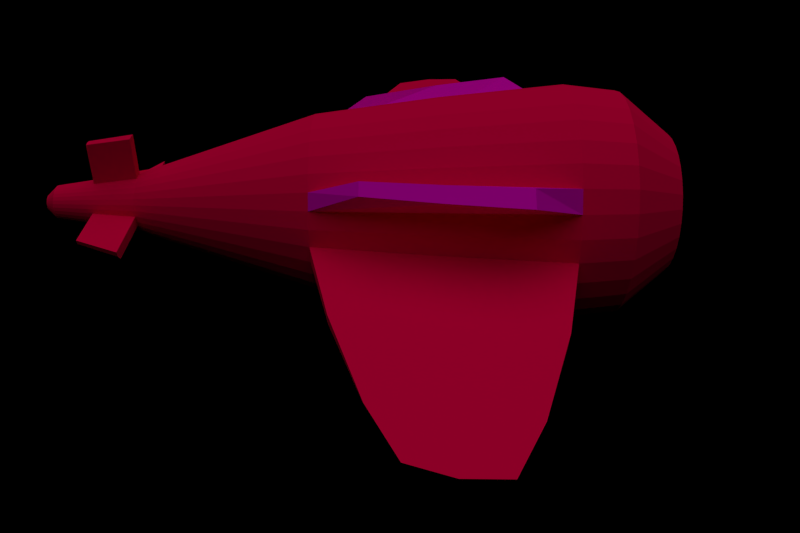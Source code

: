 # Source: omod_ca_r.blend  (saved by Blender 2.64.2; exported with 4.5.12 LTS)
import bpy
from mathutils import Matrix  # noqa: F401  (used for matrix-valued properties, if any)

bpy.ops.wm.read_factory_settings(use_empty=True)
scene = bpy.context.scene
scene.name = 'Scene'

# ---- collections
col_collection_1 = bpy.data.collections.new('Collection 1'); scene.collection.children.link(col_collection_1)

# ---- materials (node trees are filled in below, after node groups)
mat_material = bpy.data.materials.new('Material')
mat_material.alpha_threshold = 0.0
mat_material.use_transparent_shadow = False
mat_material.diffuse_color = (0.8, 0.0, 0.06139, 1.0)
mat_material.roughness = 0.5
mat_material.line_color = (0.0, 0.0, 0.0, 1.0)
mat_material_001 = bpy.data.materials.new('Material.001')
mat_material_001.alpha_threshold = 0.0
mat_material_001.use_transparent_shadow = False
mat_material_001.diffuse_color = (0.8, 0.0, 0.5668, 1.0)
mat_material_001.roughness = 0.5
mat_material_001.line_color = (0.0, 0.0, 0.0, 1.0)

# ---- material node trees

# ---- world
world_world = bpy.data.worlds.new('World'); scene.world = world_world
world_world.color = (0.0, 0.0, 0.0)
world_world.use_sun_shadow = False
world_world.sun_shadow_jitter_overblur = 0.0
world_world.cycles.sampling_method = 'MANUAL'
world_world.cycles.sample_map_resolution = 256

# ---- cameras
cam_camera_001 = bpy.data.cameras.new('Camera.001')
cam_camera_001.clip_end = 100.0
cam_camera_001.lens = 35.0
cam_camera_001.sensor_width = 32.0
cam_camera_001.sensor_height = 18.0
cam_camera_001.dof.focus_distance = 0.0
cam_camera_001.dof.aperture_fstop = 128.0

# ---- lights
light_hemi = bpy.data.lights.new('Hemi', 'SUN')
light_hemi.transmission_factor = 0.0
light_hemi.angle = 1.571
light_hemi.energy = 1.0
light_hemi.shadow_buffer_clip_start = 0.5
light_hemi.shadow_soft_size = 1.0
light_hemi.shadow_cascade_max_distance = 1000.0
light_hemi.cycles.use_multiple_importance_sampling = False

# ---- meshes
me_circle = bpy.data.meshes.new('Circle')
me_circle.from_pydata([(0.0, 1.0, 0.0), (-0.1951, 0.9808, 0.0), (-0.3827, 0.9239, 0.0), (-0.5556, 0.8315, 0.0), (-0.7071, 0.7071, 0.0), (-0.8315, 0.5556, 0.0), (-0.9239, 0.3827, 0.0), (-0.9808, 0.1951, 0.0), (-1.0, 7.55e-08, 0.0), (-0.9808, -0.1951, 0.0), (-0.9239, -0.3827, 0.0), (-0.8315, -0.5556, 0.0), (-0.7071, -0.7071, 0.0), (-0.5556, -0.8315, 0.0), (-0.3827, -0.9239, 0.0), (-0.1951, -0.9808, 0.0), (3.258e-07, -1.0, 0.0), (0.1951, -0.9808, 0.0), (0.3827, -0.9239, 0.0), (0.5556, -0.8315, 0.0), (0.7071, -0.7071, 0.0), (0.8315, -0.5556, 0.0), (0.9239, -0.3827, 0.0), (0.9808, -0.1951, 0.0), (1.0, 9.656e-07, 0.0), (0.9808, 0.1951, 0.0), (0.9239, 0.3827, 0.0), (0.8315, 0.5556, 0.0), (0.7071, 0.7071, 0.0), (0.5556, 0.8315, 0.0), (0.3827, 0.9239, 0.0), (0.1951, 0.9808, 0.0), (-5.982e-09, 0.9496, 0.4399), (-0.1853, 0.9314, 0.4399), (-0.3634, 0.8773, 0.4399), (-0.5276, 0.7896, 0.4399), (-0.6715, 0.6715, 0.4399), (-0.7896, 0.5276, 0.4399), (-0.8773, 0.3634, 0.4399), (-0.9314, 0.1853, 0.4399), (-0.9496, 5.428e-08, 0.4399), (-0.9314, -0.1853, 0.4399), (-0.8773, -0.3634, 0.4399), (-0.7896, -0.5276, 0.4399), (-0.6715, -0.6715, 0.4399), (-0.5276, -0.7896, 0.4399), (-0.3634, -0.8773, 0.4399), (-0.1853, -0.9314, 0.4399), (3.034e-07, -0.9496, 0.4399), (0.1853, -0.9314, 0.4399), (0.3634, -0.8773, 0.4399), (0.5276, -0.7896, 0.4399), (0.6715, -0.6715, 0.4399), (0.7896, -0.5276, 0.4399), (0.8773, -0.3634, 0.4399), (0.9314, -0.1853, 0.4399), (0.9496, 8.995e-07, 0.4399), (0.9314, 0.1853, 0.4399), (0.8773, 0.3634, 0.4399), (0.7896, 0.5276, 0.4399), (0.6715, 0.6715, 0.4399), (0.5276, 0.7896, 0.4399), (0.3634, 0.8773, 0.4399), (0.1853, 0.9314, 0.4399), (-7.024e-08, 0.5927, 0.8795), (-0.1156, 0.5813, 0.8795), (-0.2268, 0.5476, 0.8795), (-0.3293, 0.4928, 0.8795), (-0.4191, 0.4191, 0.8795), (-0.4928, 0.3293, 0.8795), (-0.5476, 0.2268, 0.8795), (-0.5813, 0.1156, 0.8795), (-0.5927, 9.297e-08, 0.8795), (-0.5813, -0.1156, 0.8795), (-0.5476, -0.2268, 0.8795), (-0.4928, -0.3293, 0.8795), (-0.4191, -0.4191, 0.8795), (-0.3293, -0.4928, 0.8795), (-0.2268, -0.5476, 0.8795), (-0.1156, -0.5813, 0.8795), (1.229e-07, -0.5927, 0.8795), (0.1156, -0.5813, 0.8795), (0.2268, -0.5476, 0.8795), (0.3293, -0.4928, 0.8795), (0.4191, -0.4191, 0.8795), (0.4928, -0.3293, 0.8795), (0.5476, -0.2268, 0.8795), (0.5813, -0.1156, 0.8795), (0.5927, 6.205e-07, 0.8795), (0.5813, 0.1156, 0.8795), (0.5476, 0.2268, 0.8795), (0.4928, 0.3293, 0.8795), (0.4191, 0.4191, 0.8795), (0.3293, 0.4928, 0.8795), (0.2268, 0.5476, 0.8795), (0.1156, 0.5813, 0.8795), (-1.295e-07, 0.1634, 0.9824), (-0.03188, 0.1603, 0.9824), (-0.06253, 0.151, 0.9824), (-0.09079, 0.1359, 0.9824), (-0.1155, 0.1155, 0.9824), (-0.1359, 0.09079, 0.9824), (-0.151, 0.06253, 0.9824), (-0.1603, 0.03188, 0.9824), (-0.1634, 1.698e-07, 0.9824), (-0.1603, -0.03188, 0.9824), (-0.151, -0.06253, 0.9824), (-0.1359, -0.09079, 0.9824), (-0.1155, -0.1155, 0.9824), (-0.09079, -0.1359, 0.9824), (-0.06253, -0.151, 0.9824), (-0.03188, -0.1603, 0.9824), (-7.624e-08, -0.1634, 0.9824), (0.03188, -0.1603, 0.9824), (0.06253, -0.151, 0.9824), (0.09079, -0.1359, 0.9824), (0.1155, -0.1155, 0.9824), (0.1359, -0.09079, 0.9824), (0.151, -0.06253, 0.9824), (0.1603, -0.03188, 0.9824), (0.1634, 3.152e-07, 0.9824), (0.1603, 0.03188, 0.9824), (0.151, 0.06253, 0.9824), (0.1359, 0.09079, 0.9824), (0.1155, 0.1155, 0.9824), (0.09079, 0.1359, 0.9824), (0.06253, 0.151, 0.9824), (0.03188, 0.1603, 0.9824), (-2.919e-08, 0.7542, -2.092), (-0.1471, 0.7397, -2.092), (-0.2886, 0.6968, -2.092), (-0.419, 0.6271, -2.092), (-0.5333, 0.5333, -2.092), (-0.6271, 0.419, -2.092), (-0.6968, 0.2886, -2.092), (-0.7397, 0.1471, -2.092), (-0.7542, 2.978e-07, -2.092), (-0.7397, -0.1471, -2.092), (-0.6968, -0.2886, -2.092), (-0.6271, -0.419, -2.092), (-0.5333, -0.5333, -2.092), (-0.419, -0.6271, -2.092), (-0.2886, -0.6968, -2.092), (-0.1471, -0.7397, -2.092), (2.166e-07, -0.7542, -2.092), (0.1471, -0.7397, -2.092), (0.2886, -0.6968, -2.092), (0.419, -0.6271, -2.092), (0.5333, -0.5333, -2.092), (0.6271, -0.419, -2.092), (0.6968, -0.2886, -2.092), (0.7397, -0.1471, -2.092), (0.7542, 9.691e-07, -2.092), (0.7397, 0.1471, -2.092), (0.6968, 0.2886, -2.092), (0.6271, 0.419, -2.092), (0.5333, 0.5333, -2.092), (0.419, 0.6271, -2.092), (0.2886, 0.6968, -2.092), (0.1471, 0.7397, -2.092), (-5.628e-08, 0.2575, -3.596), (-0.05023, 0.2525, -3.596), (-0.09852, 0.2379, -3.596), (-0.143, 0.2141, -3.596), (-0.1821, 0.1821, -3.596), (-0.2141, 0.143, -3.596), (-0.2379, 0.09853, -3.596), (-0.2525, 0.05023, -3.596), (-0.2575, 5.44e-07, -3.596), (-0.2525, -0.05023, -3.596), (-0.2379, -0.09852, -3.596), (-0.2141, -0.143, -3.596), (-0.1821, -0.182, -3.596), (-0.143, -0.2141, -3.596), (-0.09852, -0.2379, -3.596), (-0.05023, -0.2525, -3.596), (2.761e-08, -0.2575, -3.596), (0.05023, -0.2525, -3.596), (0.09852, -0.2379, -3.596), (0.143, -0.2141, -3.596), (0.1821, -0.182, -3.596), (0.2141, -0.143, -3.596), (0.2379, -0.09852, -3.596), (0.2525, -0.05023, -3.596), (0.2575, 7.732e-07, -3.596), (0.2525, 0.05023, -3.596), (0.2379, 0.09853, -3.596), (0.2141, 0.143, -3.596), (0.182, 0.1821, -3.596), (0.143, 0.2141, -3.596), (0.09852, 0.2379, -3.596), (0.05023, 0.2525, -3.596), (-6.125e-08, 0.148, -4.314), (-0.02888, 0.1452, -4.314), (-0.05665, 0.1368, -4.314), (-0.08225, 0.1231, -4.314), (-0.1047, 0.1047, -4.314), (-0.1231, 0.08225, -4.314), (-0.1368, 0.05665, -4.314), (-0.1452, 0.02888, -4.314), (-0.148, 6.29e-07, -4.314), (-0.1452, -0.02888, -4.314), (-0.1368, -0.05665, -4.314), (-0.1231, -0.08225, -4.314), (-0.1047, -0.1047, -4.314), (-0.08225, -0.1231, -4.314), (-0.05665, -0.1368, -4.314), (-0.02888, -0.1452, -4.314), (-1.301e-08, -0.148, -4.314), (0.02888, -0.1452, -4.314), (0.05665, -0.1368, -4.314), (0.08225, -0.1231, -4.314), (0.1047, -0.1047, -4.314), (0.1231, -0.08225, -4.314), (0.1368, -0.05665, -4.314), (0.1452, -0.02888, -4.314), (0.148, 7.608e-07, -4.314), (0.1452, 0.02888, -4.314), (0.1368, 0.05665, -4.314), (0.1231, 0.08225, -4.314), (0.1047, 0.1047, -4.314), (0.08225, 0.1231, -4.314), (0.05665, 0.1368, -4.314), (0.02888, 0.1452, -4.314), (-6.522e-08, 0.06647, -4.4), (-0.01297, 0.06519, -4.4), (-0.02544, 0.06141, -4.4), (-0.03693, 0.05527, -4.4), (-0.047, 0.047, -4.4), (-0.05527, 0.03693, -4.4), (-0.06141, 0.02544, -4.4), (-0.06519, 0.01297, -4.4), (-0.06647, 6.597e-07, -4.4), (-0.06519, -0.01297, -4.4), (-0.06141, -0.02544, -4.4), (-0.05527, -0.03693, -4.4), (-0.047, -0.047, -4.4), (-0.03693, -0.05527, -4.4), (-0.02544, -0.06141, -4.4), (-0.01297, -0.06519, -4.4), (-4.356e-08, -0.06647, -4.4), (0.01297, -0.06519, -4.4), (0.02544, -0.06141, -4.4), (0.03693, -0.05527, -4.4), (0.047, -0.047, -4.4), (0.05527, -0.03693, -4.4), (0.06141, -0.02544, -4.4), (0.06519, -0.01297, -4.4), (0.06647, 7.189e-07, -4.4), (0.06519, 0.01297, -4.4), (0.06141, 0.02544, -4.4), (0.05527, 0.03693, -4.4), (0.047, 0.047, -4.4), (0.03693, 0.05527, -4.4), (0.02544, 0.06141, -4.4), (0.01297, 0.06519, -4.4), (0.03909, -0.1965, -3.97), (0.07668, -0.1851, -3.97), (-0.1417, -0.1417, -3.97), (-0.1113, -0.1666, -3.97), (-0.1965, 0.03909, -3.97), (-0.2004, 5.884e-07, -3.97), (-0.07668, 0.1851, -3.97), (-0.1113, 0.1666, -3.97), (0.1417, 0.1417, -3.97), (0.1113, 0.1666, -3.97), (0.1965, -0.03909, -3.97), (0.2004, 7.667e-07, -3.97), (0.1113, -0.1666, -3.97), (-0.07668, -0.1851, -3.97), (-0.1965, -0.03909, -3.97), (-0.1417, 0.1417, -3.97), (0.07667, 0.1851, -3.97), (0.1965, 0.03909, -3.97), (0.1417, -0.1417, -3.97), (-0.03909, -0.1965, -3.97), (-0.1851, -0.07667, -3.97), (-0.1666, 0.1113, -3.97), (0.03909, 0.1965, -3.97), (0.1851, 0.07668, -3.97), (0.1666, -0.1113, -3.97), (6.413e-09, -0.2004, -3.97), (-0.1666, -0.1113, -3.97), (-0.1851, 0.07668, -3.97), (-5.887e-08, 0.2004, -3.97), (-0.03909, 0.1965, -3.97), (0.1666, 0.1113, -3.97), (0.1851, -0.07667, -3.97), (0.5998, -0.07667, -3.97), (-0.5998, -0.07667, -3.97), (-0.8182, -0.05023, -3.596), (-0.8342, 5.439e-07, -3.596), (-0.03909, 0.5562, -3.97), (-5.887e-08, 0.56, -3.97), (0.03909, 0.5562, -3.97), (0.05023, 0.6122, -3.596), (-0.05023, 0.6122, -3.596), (-5.628e-08, 0.6171, -3.596), (-0.6367, -0.03909, -3.97), (0.6492, -0.1836, -3.97), (0.6367, -0.03909, -3.97), (-0.6492, 5.886e-07, -3.97), (0.8342, 7.749e-07, -3.596), (0.8182, -0.05023, -3.596), (0.7707, -0.09852, -3.596), (-0.7707, -0.09852, -3.596), (-3.194, -0.05387, -0.7217), (-3.133, -0.1261, -0.7217), (3.133, -0.1261, -0.7217), (3.194, -0.05387, -0.7217), (-3.063, -0.05387, -1.37), (-3.004, -0.1084, -1.37), (3.004, -0.1084, -1.37), (3.063, -0.05387, -1.37), (2.688, -0.1321, -0.5004), (2.748, -0.04923, -0.5004), (2.57, -0.04923, -1.591), (2.514, -0.1117, -1.591), (-2.501, -0.1093, -1.604), (-2.669, -0.1277, -0.4877), (-2.548, -0.05262, -1.604), (-2.72, -0.05262, -0.4877), (1.879, -0.02207, -0.217), (1.659, -0.02207, -1.875), (1.621, -0.1312, -1.875), (1.838, -0.1668, -0.217), (-1.829, -0.1653, -0.2026), (-1.647, -0.02326, -1.889), (-1.614, -0.1304, -1.889), (-1.866, -0.02326, -0.2026), (-0.826, 0.3426, -1.046), (-0.8769, 0.1749, -1.046), (-0.1744, 0.8773, -1.046), (-0.3421, 0.8264, -1.046), (0.7433, 0.4971, -1.046), (0.6321, 0.6326, -1.046), (0.8259, -0.3417, -1.046), (0.8768, -0.174, -1.046), (0.1744, -0.8764, -1.046), (0.3421, -0.8255, -1.046), (-0.6322, -0.6317, -1.046), (-0.4967, -0.7429, -1.046), (-0.894, 0.0004502, -1.046), (-0.4967, 0.7438, -1.046), (0.4967, 0.7438, -1.046), (0.894, 0.000451, -1.046), (0.4967, -0.7429, -1.046), (-0.3421, -0.8255, -1.046), (-0.8769, -0.174, -1.046), (-0.6322, 0.6326, -1.046), (0.3421, 0.8264, -1.046), (0.8768, 0.1749, -1.046), (0.6321, -0.6317, -1.046), (-0.1744, -0.8764, -1.046), (-0.826, -0.3417, -1.046), (-0.7434, 0.4971, -1.046), (0.1744, 0.8773, -1.046), (0.8259, 0.3426, -1.046), (0.7433, -0.4962, -1.046), (-2.686e-05, -0.8936, -1.046), (-0.7434, -0.4962, -1.046), (-2.715e-05, 0.8945, -1.046), (3.128, -0.1191, -1.046), (-3.189, -0.05446, -1.046), (3.189, -0.05446, -1.046), (-3.128, -0.1191, -1.046), (2.711, -0.04972, -1.046), (2.651, -0.1238, -1.046), (-1.79, -0.02326, -1.046), (-1.755, -0.1503, -1.046), (-2.635, -0.1203, -1.046), (-2.685, -0.05318, -1.046), (1.803, -0.02205, -1.046), (1.763, -0.1515, -1.046), (-1.137, 0.7149, -0.4093), (-1.263, 0.6097, -0.4093), (1.263, 0.6097, -0.4093), (1.137, 0.7149, -0.4093), (-0.8575, 0.6318, -1.682), (-0.9528, 0.5525, -1.682), (0.9528, 0.5525, -1.682), (0.8575, 0.6318, -1.682), (-1.129, 0.5853, -1.046), (1.016, 0.6794, -1.046), (-1.016, 0.6794, -1.046), (1.129, 0.5853, -1.046)], [], [(63, 62, 30, 31), (58, 57, 25, 26), (53, 52, 20, 21), (48, 47, 15, 16), (43, 42, 10, 11), (38, 37, 5, 6), (33, 32, 0, 1), (63, 31, 0, 32), (59, 58, 26, 27), (54, 53, 21, 22), (49, 48, 16, 17), (44, 43, 11, 12), (39, 38, 6, 7), (34, 33, 1, 2), (60, 59, 27, 28), (55, 54, 22, 23), (50, 49, 17, 18), (45, 44, 12, 13), (40, 39, 7, 8), (35, 34, 2, 3), (61, 60, 28, 29), (56, 55, 23, 24), (51, 50, 18, 19), (46, 45, 13, 14), (41, 40, 8, 9), (36, 35, 3, 4), (62, 61, 29, 30), (57, 56, 24, 25), (52, 51, 19, 20), (47, 46, 14, 15), (42, 41, 9, 10), (37, 36, 4, 5), (94, 93, 61, 62), (89, 88, 56, 57), (84, 83, 51, 52), (79, 78, 46, 47), (74, 73, 41, 42), (69, 68, 36, 37), (95, 94, 62, 63), (90, 89, 57, 58), (85, 84, 52, 53), (80, 79, 47, 48), (75, 74, 42, 43), (70, 69, 37, 38), (65, 64, 32, 33), (95, 63, 32, 64), (91, 90, 58, 59), (86, 85, 53, 54), (81, 80, 48, 49), (76, 75, 43, 44), (71, 70, 38, 39), (66, 65, 33, 34), (92, 91, 59, 60), (87, 86, 54, 55), (82, 81, 49, 50), (77, 76, 44, 45), (72, 71, 39, 40), (67, 66, 34, 35), (93, 92, 60, 61), (88, 87, 55, 56), (83, 82, 50, 51), (78, 77, 45, 46), (73, 72, 40, 41), (68, 67, 35, 36), (115, 114, 82, 83), (110, 109, 77, 78), (105, 104, 72, 73), (100, 99, 67, 68), (126, 125, 93, 94), (121, 120, 88, 89), (116, 115, 83, 84), (111, 110, 78, 79), (106, 105, 73, 74), (101, 100, 68, 69), (127, 126, 94, 95), (122, 121, 89, 90), (117, 116, 84, 85), (112, 111, 79, 80), (107, 106, 74, 75), (102, 101, 69, 70), (97, 96, 64, 65), (127, 95, 64, 96), (123, 122, 90, 91), (118, 117, 85, 86), (113, 112, 80, 81), (108, 107, 75, 76), (103, 102, 70, 71), (98, 97, 65, 66), (124, 123, 91, 92), (119, 118, 86, 87), (114, 113, 81, 82), (109, 108, 76, 77), (104, 103, 71, 72), (99, 98, 66, 67), (125, 124, 92, 93), (120, 119, 87, 88), (97, 98, 99, 100, 101, 102, 103, 104, 105, 106, 107, 108, 109, 110, 111, 112, 113, 114, 115, 116, 117, 118, 119, 120, 121, 122, 123, 124, 125, 126, 127, 96), (331, 330, 134, 135), (333, 332, 129, 130), (335, 334, 155, 156), (337, 336, 150, 151), (339, 338, 145, 146), (341, 340, 140, 141), (342, 331, 135, 136), (343, 333, 130, 131), (344, 335, 156, 157), (315, 314, 308, 309), (346, 339, 146, 147), (347, 341, 141, 142), (368, 329, 8, 342), (349, 343, 131, 132), (350, 344, 157, 158), (351, 345, 152, 153), (352, 346, 147, 148), (353, 347, 142, 143), (354, 348, 137, 138), (355, 349, 132, 133), (356, 350, 158, 159), (357, 351, 153, 154), (358, 352, 148, 149), (359, 353, 143, 144), (360, 354, 138, 139), (385, 376, 26, 357), (332, 361, 128, 129), (356, 159, 128, 361), (355, 133, 378, 384), (336, 358, 149, 150), (338, 359, 144, 145), (340, 360, 139, 140), (143, 142, 174, 175), (138, 137, 169, 170), (133, 132, 164, 165), (159, 158, 190, 191), (154, 153, 185, 186), (149, 148, 180, 181), (144, 143, 175, 176), (139, 138, 170, 171), (134, 133, 165, 166), (129, 128, 160, 161), (159, 191, 160, 128), (155, 154, 186, 187), (150, 149, 181, 182), (145, 144, 176, 177), (140, 139, 171, 172), (135, 134, 166, 167), (130, 129, 161, 162), (156, 155, 187, 188), (151, 150, 182, 183), (146, 145, 177, 178), (141, 140, 172, 173), (136, 135, 167, 168), (131, 130, 162, 163), (157, 156, 188, 189), (152, 151, 183, 184), (147, 146, 178, 179), (142, 141, 173, 174), (137, 136, 168, 169), (132, 131, 163, 164), (158, 157, 189, 190), (153, 152, 184, 185), (148, 147, 179, 180), (257, 256, 209, 210), (259, 258, 204, 205), (261, 260, 199, 200), (263, 262, 194, 195), (265, 264, 220, 221), (267, 266, 215, 216), (268, 257, 210, 211), (269, 259, 205, 206), (270, 261, 200, 201), (271, 263, 195, 196), (272, 265, 221, 222), (273, 267, 216, 217), (274, 268, 211, 212), (275, 269, 206, 207), (276, 270, 201, 202), (277, 271, 196, 197), (278, 272, 222, 223), (279, 273, 217, 218), (280, 274, 212, 213), (281, 275, 207, 208), (282, 276, 202, 203), (283, 277, 197, 198), (285, 284, 192, 193), (278, 223, 192, 284), (286, 279, 218, 219), (287, 280, 213, 214), (256, 281, 208, 209), (258, 282, 203, 204), (260, 283, 198, 199), (262, 285, 193, 194), (264, 286, 219, 220), (266, 287, 214, 215), (213, 212, 244, 245), (208, 207, 239, 240), (203, 202, 234, 235), (198, 197, 229, 230), (193, 192, 224, 225), (223, 255, 224, 192), (219, 218, 250, 251), (214, 213, 245, 246), (209, 208, 240, 241), (204, 203, 235, 236), (199, 198, 230, 231), (194, 193, 225, 226), (220, 219, 251, 252), (215, 214, 246, 247), (210, 209, 241, 242), (205, 204, 236, 237), (200, 199, 231, 232), (195, 194, 226, 227), (221, 220, 252, 253), (216, 215, 247, 248), (211, 210, 242, 243), (206, 205, 237, 238), (201, 200, 232, 233), (196, 195, 227, 228), (222, 221, 253, 254), (217, 216, 248, 249), (212, 211, 243, 244), (207, 206, 238, 239), (202, 201, 233, 234), (197, 196, 228, 229), (223, 222, 254, 255), (218, 217, 249, 250), (226, 225, 224, 255, 254, 253, 252, 251, 250, 249, 248, 247, 246, 245, 244, 243, 242, 241, 240, 239, 238, 237, 236, 235, 234, 233, 232, 231, 230, 229, 228, 227), (178, 177, 256, 257), (173, 172, 258, 259), (168, 167, 260, 261), (163, 162, 262, 263), (189, 188, 264, 265), (270, 276, 289, 298), (179, 178, 257, 268), (174, 173, 259, 269), (183, 182, 304, 303), (164, 163, 263, 271), (190, 189, 265, 272), (185, 184, 267, 273), (180, 179, 268, 274), (175, 174, 269, 275), (170, 169, 290, 305), (165, 164, 271, 277), (191, 190, 272, 278), (186, 185, 273, 279), (181, 180, 274, 280), (176, 175, 275, 281), (171, 170, 276, 282), (166, 165, 277, 283), (161, 160, 297, 296), (191, 295, 297, 160), (187, 186, 279, 286), (182, 181, 280, 287), (177, 176, 281, 256), (172, 171, 282, 258), (167, 166, 283, 260), (162, 161, 285, 262), (188, 187, 286, 264), (301, 291, 168, 261), (305, 290, 298, 289), (303, 304, 288, 300), (284, 293, 294, 278), (169, 168, 291, 290), (284, 285, 292, 293), (266, 267, 299, 300), (261, 270, 298, 301), (295, 294, 293, 297), (296, 297, 293, 292), (288, 304, 182, 287), (290, 291, 301, 298), (267, 184, 302, 299), (302, 303, 300, 299), (287, 266, 300, 288), (278, 294, 295, 191), (285, 161, 296, 292), (184, 183, 303, 302), (276, 170, 305, 289), (364, 362, 312, 313), (365, 363, 310, 311), (366, 315, 309, 364), (323, 324, 151, 152), (370, 319, 307, 365), (319, 321, 306, 307), (373, 325, 23, 337), (328, 327, 136, 137), (322, 325, 314, 315), (372, 322, 315, 366), (313, 312, 317, 316), (362, 308, 314, 367), (9, 8, 329, 326), (326, 329, 321, 319), (369, 326, 319, 370), (24, 23, 325, 322), (363, 306, 321, 371), (345, 24, 322, 372), (311, 310, 320, 318), (318, 320, 327, 328), (316, 317, 324, 323), (367, 314, 325, 373), (348, 9, 326, 369), (371, 321, 329, 368), (7, 6, 330, 331), (2, 1, 332, 333), (28, 27, 334, 335), (23, 22, 336, 337), (18, 17, 338, 339), (13, 12, 340, 341), (8, 7, 331, 342), (3, 2, 333, 343), (29, 28, 335, 344), (19, 18, 339, 346), (14, 13, 341, 347), (327, 368, 342, 136), (4, 3, 343, 349), (30, 29, 344, 350), (25, 24, 345, 351), (20, 19, 346, 352), (15, 14, 347, 353), (10, 9, 348, 354), (5, 4, 349, 355), (31, 30, 350, 356), (26, 25, 351, 357), (21, 20, 352, 358), (16, 15, 353, 359), (11, 10, 354, 360), (330, 6, 375, 382), (1, 0, 361, 332), (31, 356, 361, 0), (6, 5, 374, 375), (22, 21, 358, 336), (17, 16, 359, 338), (12, 11, 360, 340), (309, 308, 362, 364), (307, 306, 363, 365), (316, 366, 364, 313), (318, 370, 365, 311), (324, 373, 337, 151), (323, 372, 366, 316), (312, 362, 367, 317), (328, 369, 370, 318), (310, 363, 371, 320), (152, 345, 372, 323), (317, 367, 373, 324), (137, 348, 369, 328), (320, 371, 368, 327), (382, 384, 378, 379), (383, 385, 380, 381), (375, 374, 384, 382), (377, 376, 385, 383), (379, 378, 133, 134), (383, 381, 155, 334), (357, 154, 380, 385), (27, 26, 376, 377), (334, 27, 377, 383), (382, 379, 134, 330), (381, 380, 154, 155), (384, 374, 5, 355)])
me_circle.polygons.foreach_set('material_index', [0, 0, 0, 0, 0, 0, 0, 0, 0, 0, 0, 0, 0, 0, 0, 0, 0, 0, 0, 0, 0, 0, 0, 0, 0, 0, 0, 0, 0, 0, 0, 0, 0, 0, 0, 0, 0, 0, 0, 0, 0, 0, 0, 0, 0, 0, 0, 0, 0, 0, 0, 0, 0, 0, 0, 0, 0, 0, 0, 0, 0, 0, 0, 0, 0, 0, 0, 0, 0, 0, 0, 0, 0, 0, 0, 0, 0, 0, 0, 0, 0, 0, 0, 0, 0, 0, 0, 0, 0, 0, 0, 0, 0, 0, 0, 0, 0, 0, 0, 0, 0, 0, 0, 0, 0, 0, 0, 0, 0, 0, 0, 0, 0, 0, 0, 0, 0, 0, 0, 0, 0, 0, 1, 0, 0, 1, 0, 0, 0, 0, 0, 0, 0, 0, 0, 0, 0, 0, 0, 0, 0, 0, 0, 0, 0, 0, 0, 0, 0, 0, 0, 0, 0, 0, 0, 0, 0, 0, 0, 0, 0, 0, 0, 0, 0, 0, 0, 0, 0, 0, 0, 0, 0, 0, 0, 0, 0, 0, 0, 0, 0, 0, 0, 0, 0, 0, 0, 0, 0, 0, 0, 0, 0, 0, 0, 0, 0, 0, 0, 0, 0, 0, 0, 0, 0, 0, 0, 0, 0, 0, 0, 0, 0, 0, 0, 0, 0, 0, 0, 0, 0, 0, 0, 0, 0, 0, 0, 0, 0, 0, 0, 0, 0, 0, 0, 0, 0, 0, 0, 0, 0, 0, 0, 0, 0, 0, 0, 0, 0, 0, 0, 0, 0, 0, 0, 0, 0, 0, 0, 0, 0, 0, 0, 0, 0, 0, 0, 0, 0, 0, 0, 0, 0, 0, 0, 0, 0, 0, 0, 0, 0, 0, 0, 0, 0, 0, 0, 0, 0, 0, 0, 0, 0, 0, 0, 0, 0, 0, 0, 0, 0, 0, 0, 0, 0, 0, 0, 0, 0, 0, 0, 0, 0, 0, 0, 0, 0, 0, 0, 0, 0, 0, 0, 0, 1, 0, 0, 1, 0, 0, 0, 0, 0, 0, 0, 0, 0, 0, 0, 0, 0, 0, 0, 0, 1, 1, 1, 1, 1, 1, 1, 1, 1, 1, 1, 1])
me_circle.materials.append(mat_material)
me_circle.materials.append(mat_material_001)
me_circle.use_remesh_preserve_volume = False
me_circle.use_remesh_preserve_attributes = False
me_circle.use_mirror_vertex_groups = False
me_circle.update()

# ---- objects
ob_hemi = bpy.data.objects.new('Hemi', light_hemi)
ob_camera = bpy.data.objects.new('Camera', cam_camera_001)
ob_circle = bpy.data.objects.new('Circle', me_circle)

# ---- transforms, parenting, visibility, modifiers, constraints
ob_hemi.location = (0.0, 0.0, 11.71)
ob_hemi.lineart.crease_threshold = 0.0
ob_camera.location = (-6.7, 1.377, 3.546)
ob_camera.rotation_euler = (1.011, -4.066e-09, 4.712)
ob_camera.lineart.crease_threshold = 0.0
ob_circle.location = (0.0, 0.0, 0.0)
ob_circle.rotation_euler = (1.571, -0.0, 0.0)
ob_circle.lineart.crease_threshold = 0.0

# ---- collection membership
col_collection_1.objects.link(ob_hemi)
col_collection_1.objects.link(ob_camera)
col_collection_1.objects.link(ob_circle)

# ---- scene / render settings (as saved in the file)
scene.camera = ob_camera
scene.frame_start = 1; scene.frame_end = 250; scene.frame_set(0)
scene.render.engine = 'BLENDER_EEVEE_NEXT'
scene.render.image_settings.color_mode = 'RGB'
scene.render.image_settings.compression = 90
scene.render.resolution_x = 600
scene.render.resolution_y = 400
scene.render.dither_intensity = 0.0
scene.render.bake_margin = 2
scene.render.bake_bias = 0.0
scene.cycles.use_denoising = False
scene.cycles.samples = 10
scene.cycles.sampling_pattern = 'TABULATED_SOBOL'
scene.cycles.light_sampling_threshold = 0.0
scene.cycles.use_adaptive_sampling = False
scene.cycles.use_light_tree = False
scene.cycles.blur_glossy = 0.0
scene.cycles.volume_bounces = 1
scene.cycles.pixel_filter_type = 'GAUSSIAN'
scene.cycles.sample_clamp_indirect = 0.0
scene.view_settings.view_transform = 'Standard'
bpy.context.view_layer.update()
